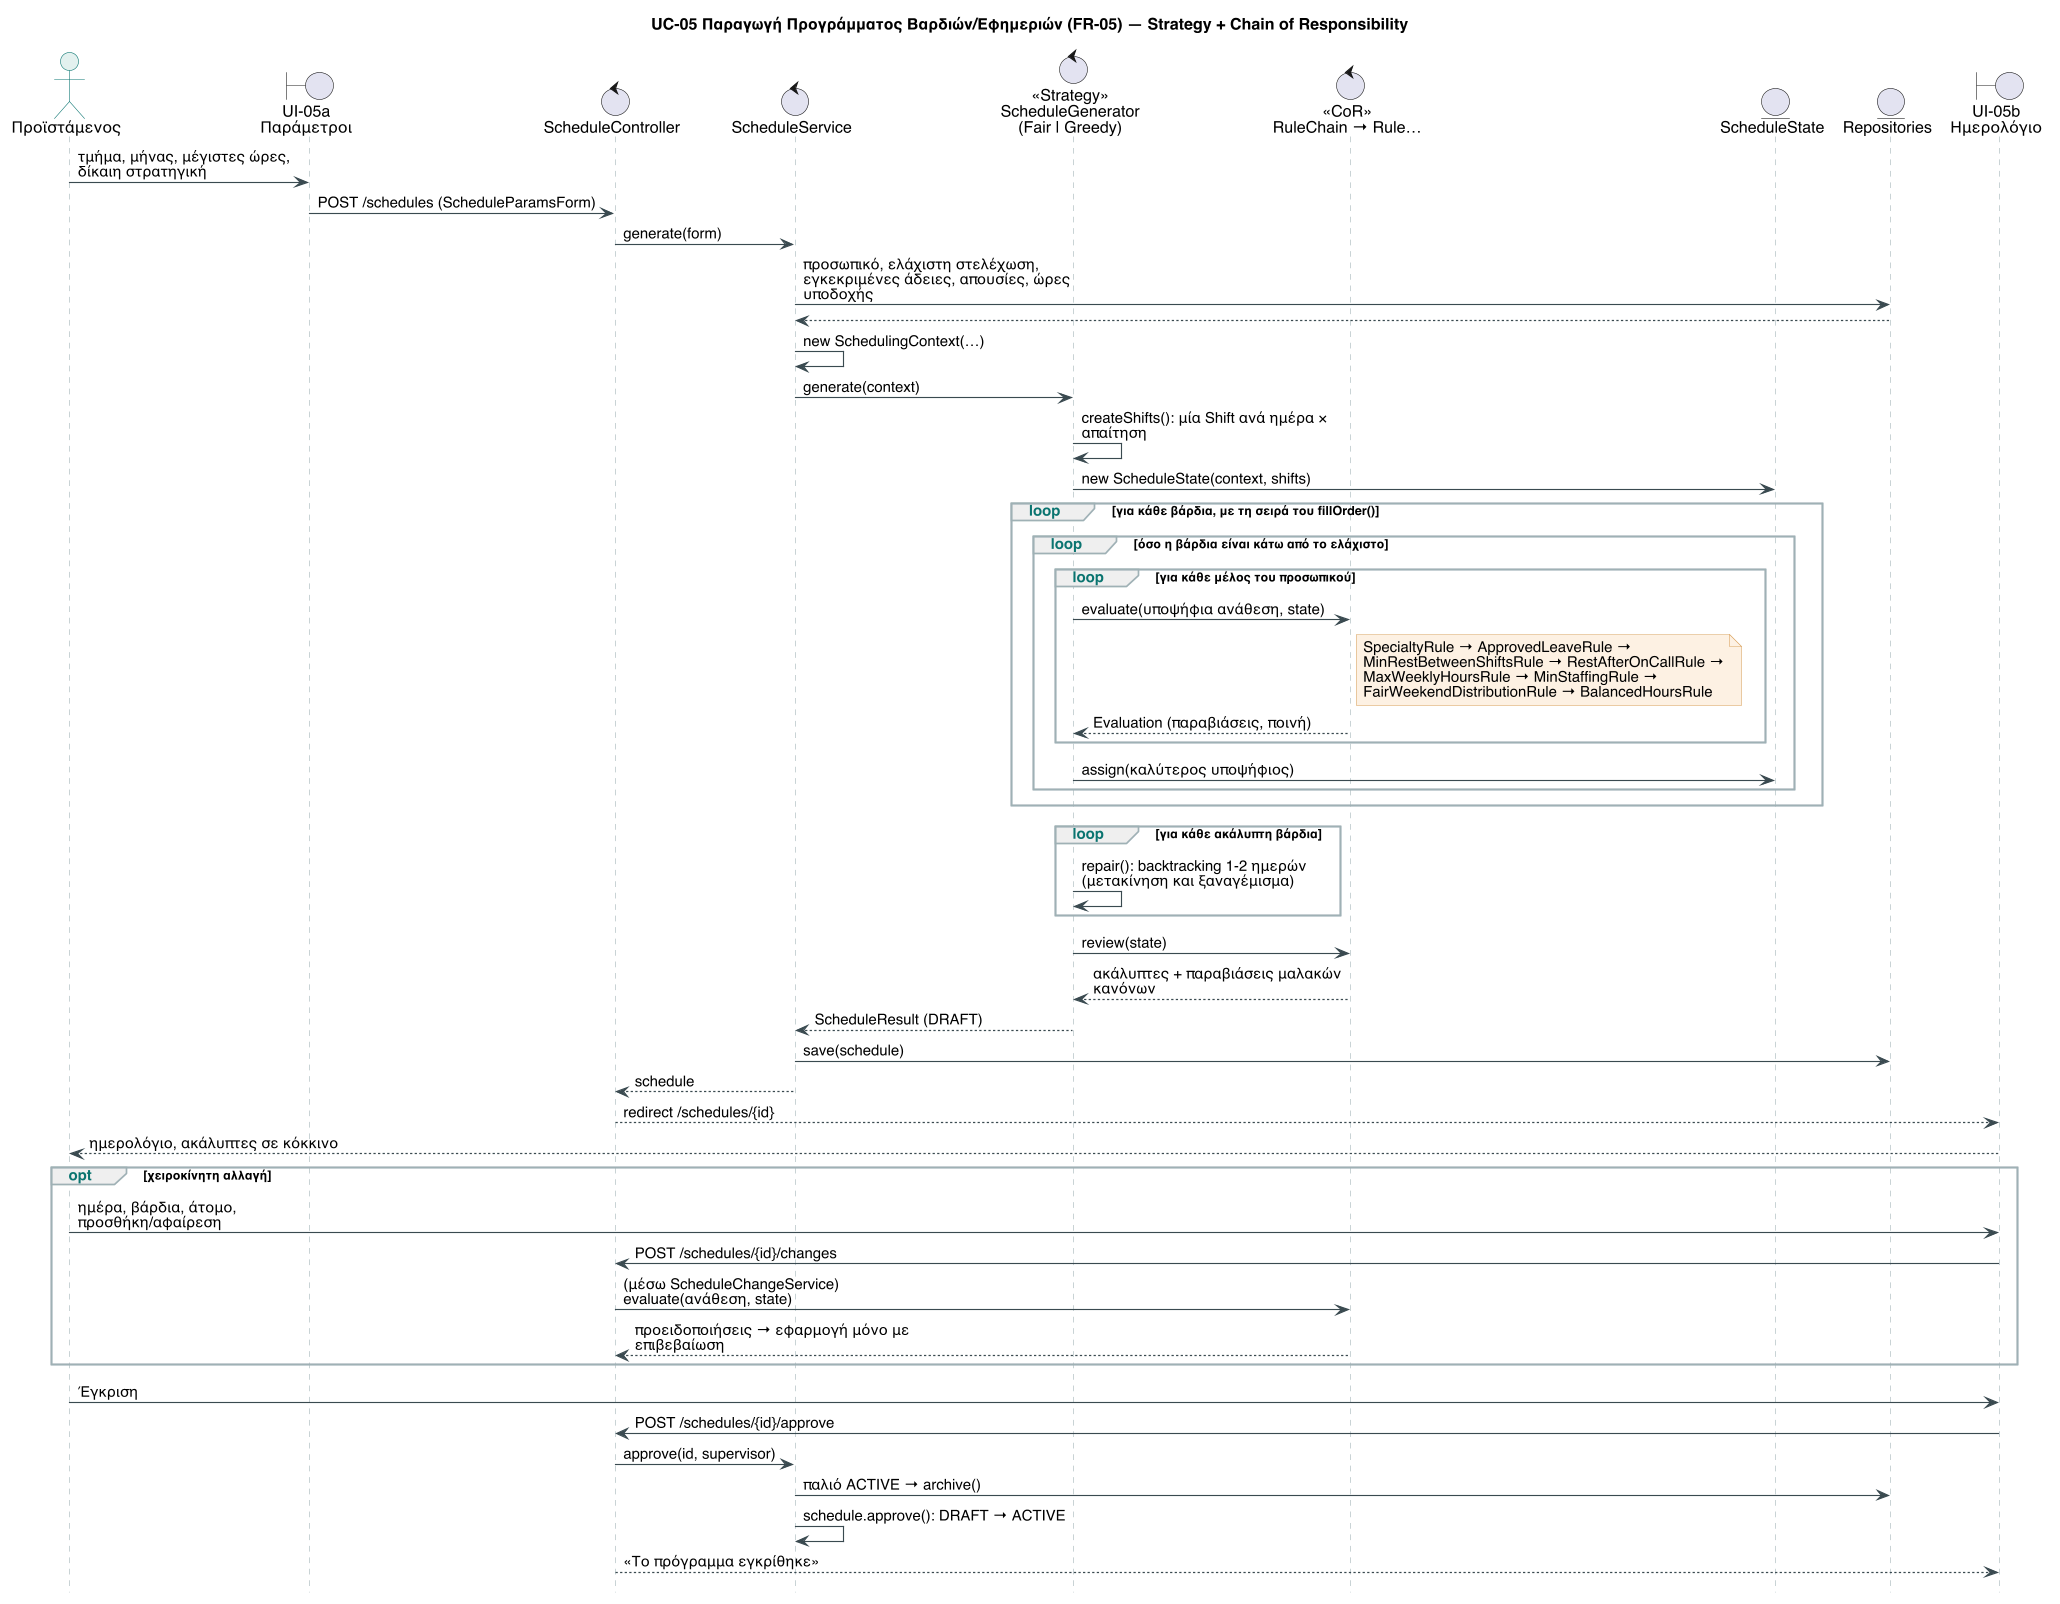

The diagram above was rendered by PlantUML. Its source (embedded in the PNG):
@startuml seq-2-uc05-schedule
!include _style.iuml
title UC-05 Παραγωγή Προγράμματος Βαρδιών/Εφημεριών (FR-05) — Strategy + Chain of Responsibility
actor "Προϊστάμενος" as SUP
boundary "UI-05a\nΠαράμετροι" as UIA
control "ScheduleController" as C
control "ScheduleService" as S
control "«Strategy»\nScheduleGenerator\n(Fair | Greedy)" as G
control "«CoR»\nRuleChain → Rule…" as R
entity "ScheduleState" as ST
entity "Repositories" as DB
boundary "UI-05b\nΗμερολόγιο" as UIB

SUP -> UIA : τμήμα, μήνας, μέγιστες ώρες,\nδίκαιη στρατηγική
UIA -> C : POST /schedules (ScheduleParamsForm)
C -> S : generate(form)
S -> DB : προσωπικό, ελάχιστη στελέχωση,\nεγκεκριμένες άδειες, απουσίες, ώρες υποδοχής
DB --> S
S -> S : new SchedulingContext(…)
S -> G : generate(context)
G -> G : createShifts(): μία Shift ανά ημέρα × απαίτηση
G -> ST : new ScheduleState(context, shifts)
loop για κάθε βάρδια, με τη σειρά του fillOrder()
  loop όσο η βάρδια είναι κάτω από το ελάχιστο
    loop για κάθε μέλος του προσωπικού
      G -> R : evaluate(υποψήφια ανάθεση, state)
      note right of R
        SpecialtyRule → ApprovedLeaveRule →
        MinRestBetweenShiftsRule → RestAfterOnCallRule →
        MaxWeeklyHoursRule → MinStaffingRule →
        FairWeekendDistributionRule → BalancedHoursRule
      end note
      R --> G : Evaluation (παραβιάσεις, ποινή)
    end
    G -> ST : assign(καλύτερος υποψήφιος)
  end
end
loop για κάθε ακάλυπτη βάρδια
  G -> G : repair(): backtracking 1-2 ημερών\n(μετακίνηση και ξαναγέμισμα)
end
G -> R : review(state)
R --> G : ακάλυπτες + παραβιάσεις μαλακών κανόνων
G --> S : ScheduleResult (DRAFT)
S -> DB : save(schedule)
S --> C : schedule
C --> UIB : redirect /schedules/{id}
UIB --> SUP : ημερολόγιο, ακάλυπτες σε κόκκινο

opt χειροκίνητη αλλαγή
  SUP -> UIB : ημέρα, βάρδια, άτομο, προσθήκη/αφαίρεση
  UIB -> C : POST /schedules/{id}/changes
  C -> R : (μέσω ScheduleChangeService) evaluate(ανάθεση, state)
  R --> C : προειδοποιήσεις → εφαρμογή μόνο με επιβεβαίωση
end
SUP -> UIB : Έγκριση
UIB -> C : POST /schedules/{id}/approve
C -> S : approve(id, supervisor)
S -> DB : παλιό ACTIVE → archive()
S -> S : schedule.approve(): DRAFT → ACTIVE
C --> UIB : «Το πρόγραμμα εγκρίθηκε»
@enduml